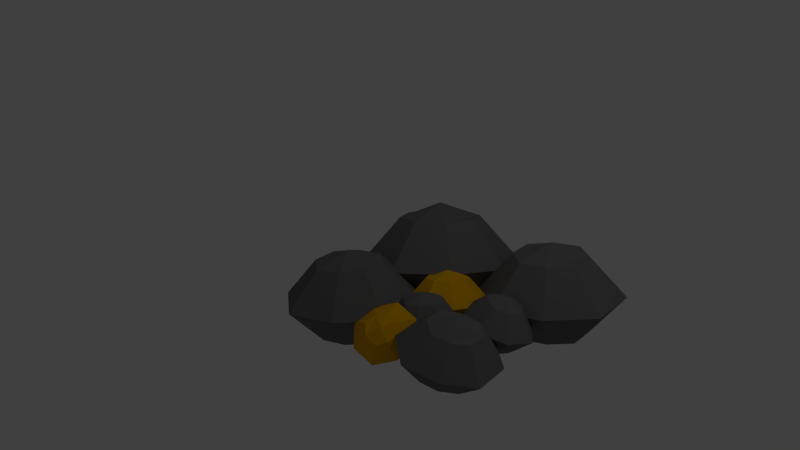# Source: gold1.blend  (saved by Blender 2.73.0; exported with 4.5.12 LTS)
import bpy
from mathutils import Matrix  # noqa: F401  (used for matrix-valued properties, if any)

bpy.ops.wm.read_factory_settings(use_empty=True)
scene = bpy.context.scene
scene.name = 'Scene'

# ---- collections
col_collection_1 = bpy.data.collections.new('Collection 1'); scene.collection.children.link(col_collection_1)

# ---- materials (node trees are filled in below, after node groups)
mat_material_001 = bpy.data.materials.new('Material.001')
mat_material_001.alpha_threshold = 0.0
mat_material_001.use_transparent_shadow = False
mat_material_001.diffuse_color = (0.1523, 0.1523, 0.1523, 1.0)
mat_material_001.roughness = 0.5
mat_material_001.line_color = (0.0, 0.0, 0.0, 1.0)
mat_material_002 = bpy.data.materials.new('Material.002')
mat_material_002.alpha_threshold = 0.0
mat_material_002.use_transparent_shadow = False
mat_material_002.diffuse_color = (0.8, 0.4103, 0.0, 1.0)
mat_material_002.roughness = 0.5
mat_material_002.line_color = (0.0, 0.0, 0.0, 1.0)

# ---- material node trees

# ---- world
world_world = bpy.data.worlds.new('World'); scene.world = world_world
world_world.color = (0.05088, 0.05088, 0.05088)
world_world.use_sun_shadow = False
world_world.sun_shadow_jitter_overblur = 0.0
world_world.cycles.sampling_method = 'MANUAL'
world_world.cycles.sample_map_resolution = 256

# ---- cameras
cam_camera = bpy.data.cameras.new('Camera')
cam_camera.clip_end = 100.0
cam_camera.lens = 35.0
cam_camera.sensor_width = 32.0
cam_camera.sensor_height = 18.0
cam_camera.ortho_scale = 7.314
cam_camera.dof.focus_distance = 0.0
cam_camera.dof.aperture_fstop = 128.0

# ---- lights
light_lamp = bpy.data.lights.new('Lamp', 'POINT')
light_lamp.transmission_factor = 0.0
light_lamp.cutoff_distance = 30.0
light_lamp.energy = 100.0
light_lamp.shadow_buffer_clip_start = 1.001
light_lamp.shadow_soft_size = 0.1
light_lamp.shadow_maximum_resolution = 0.006
light_lamp.use_absolute_resolution = True
light_lamp.cycles.use_multiple_importance_sampling = False

# ---- meshes
me_cube_002 = bpy.data.meshes.new('Cube.002')
me_cube_002.from_pydata([(0.6214, 0.6214, -0.9658), (0.6214, -0.6214, -0.9658), (-0.6214, -0.6214, -0.9658), (-0.6214, 0.6214, -0.9658), (0.6214, 0.6214, 0.9658), (0.6214, -0.6214, 0.9658), (-0.6214, -0.6214, 0.9658), (-0.6214, 0.6214, 0.9658), (9.886e-08, 0.7768, -0.9658), (-1.225e-08, -0.7768, -0.9658), (1.359e-07, 0.7768, 0.9658), (-3.456e-07, -0.7768, 0.9658), (0.891, -5.432e-08, -0.9658), (-0.891, 1.679e-07, -0.9658), (0.891, -3.506e-07, 0.9658), (-0.891, 9.384e-08, 0.9658), (-1.049e-07, -1.284e-07, 1.275), (4.33e-08, 5.68e-08, -1.275), (1.219, 1.219, 0.0), (1.219, -1.219, 0.0), (-1.219, -1.219, 0.0), (-1.219, 1.219, 0.0), (2.608e-07, 1.524, 0.0), (-3.204e-07, -1.524, 0.0), (-1.748, 2.955e-07, 0.0), (1.748, -3.584e-07, 0.0)], [], [(17, 9, 2, 13), (16, 15, 6, 11), (25, 14, 5, 19), (23, 11, 6, 20), (24, 15, 7, 21), (22, 8, 3, 21), (18, 0, 8, 22), (19, 5, 11, 23), (14, 16, 11, 5), (12, 1, 9, 17), (0, 12, 17, 8), (4, 10, 16, 14), (20, 6, 15, 24), (18, 4, 14, 25), (10, 7, 15, 16), (8, 17, 13, 3), (0, 18, 25, 12), (2, 20, 24, 13), (1, 19, 23, 9), (4, 18, 22, 10), (10, 22, 21, 7), (13, 24, 21, 3), (9, 23, 20, 2), (12, 25, 19, 1)])
me_cube_002.materials.append(mat_material_001)
me_cube_002.use_remesh_preserve_volume = False
me_cube_002.use_remesh_preserve_attributes = False
me_cube_002.use_mirror_vertex_groups = False
me_cube_002.update()
me_cube_004 = bpy.data.meshes.new('Cube.004')
me_cube_004.from_pydata([(0.6214, 0.6214, -0.9658), (0.6214, -0.6214, -0.9658), (-0.6214, -0.6214, -0.9658), (-0.6214, 0.6214, -0.9658), (0.6214, 0.6214, 0.9658), (0.6214, -0.6214, 0.9658), (-0.6214, -0.6214, 0.9658), (-0.6214, 0.6214, 0.9658), (9.886e-08, 0.7768, -0.9658), (-1.225e-08, -0.7768, -0.9658), (1.359e-07, 0.7768, 0.9658), (-3.456e-07, -0.7768, 0.9658), (0.891, -5.432e-08, -0.9658), (-0.891, 1.679e-07, -0.9658), (0.891, -3.506e-07, 0.9658), (-0.891, 9.384e-08, 0.9658), (-1.049e-07, -1.284e-07, 1.275), (4.33e-08, 5.68e-08, -1.275), (1.219, 1.219, 0.0), (1.219, -1.219, 0.0), (-1.219, -1.219, 0.0), (-1.219, 1.219, 0.0), (2.608e-07, 1.524, 0.0), (-3.204e-07, -1.524, 0.0), (-1.748, 2.955e-07, 0.0), (1.748, -3.584e-07, 0.0)], [], [(17, 9, 2, 13), (16, 15, 6, 11), (25, 14, 5, 19), (23, 11, 6, 20), (24, 15, 7, 21), (22, 8, 3, 21), (18, 0, 8, 22), (19, 5, 11, 23), (14, 16, 11, 5), (12, 1, 9, 17), (0, 12, 17, 8), (4, 10, 16, 14), (20, 6, 15, 24), (18, 4, 14, 25), (10, 7, 15, 16), (8, 17, 13, 3), (0, 18, 25, 12), (2, 20, 24, 13), (1, 19, 23, 9), (4, 18, 22, 10), (10, 22, 21, 7), (13, 24, 21, 3), (9, 23, 20, 2), (12, 25, 19, 1)])
me_cube_004.materials.append(mat_material_001)
me_cube_004.use_remesh_preserve_volume = False
me_cube_004.use_remesh_preserve_attributes = False
me_cube_004.use_mirror_vertex_groups = False
me_cube_004.update()
me_cube_005 = bpy.data.meshes.new('Cube.005')
me_cube_005.from_pydata([(0.6214, 0.6214, -0.9658), (0.6214, -0.6214, -0.9658), (-0.6214, -0.6214, -0.9658), (-0.6214, 0.6214, -0.9658), (0.6214, 0.6214, 0.9658), (0.6214, -0.6214, 0.9658), (-0.6214, -0.6214, 0.9658), (-0.6214, 0.6214, 0.9658), (9.886e-08, 0.7768, -0.9658), (-1.225e-08, -0.7768, -0.9658), (1.359e-07, 0.7768, 0.9658), (-3.456e-07, -0.7768, 0.9658), (0.891, -5.432e-08, -0.9658), (-0.891, 1.679e-07, -0.9658), (0.891, -3.506e-07, 0.9658), (-0.891, 9.384e-08, 0.9658), (-1.049e-07, -1.284e-07, 1.275), (4.33e-08, 5.68e-08, -1.275), (1.219, 1.219, 0.0), (1.219, -1.219, 0.0), (-1.219, -1.219, 0.0), (-1.219, 1.219, 0.0), (2.608e-07, 1.524, 0.0), (-3.204e-07, -1.524, 0.0), (-1.748, 2.955e-07, 0.0), (1.748, -3.584e-07, 0.0)], [], [(17, 9, 2, 13), (16, 15, 6, 11), (25, 14, 5, 19), (23, 11, 6, 20), (24, 15, 7, 21), (22, 8, 3, 21), (18, 0, 8, 22), (19, 5, 11, 23), (14, 16, 11, 5), (12, 1, 9, 17), (0, 12, 17, 8), (4, 10, 16, 14), (20, 6, 15, 24), (18, 4, 14, 25), (10, 7, 15, 16), (8, 17, 13, 3), (0, 18, 25, 12), (2, 20, 24, 13), (1, 19, 23, 9), (4, 18, 22, 10), (10, 22, 21, 7), (13, 24, 21, 3), (9, 23, 20, 2), (12, 25, 19, 1)])
me_cube_005.materials.append(mat_material_002)
me_cube_005.use_remesh_preserve_volume = False
me_cube_005.use_remesh_preserve_attributes = False
me_cube_005.use_mirror_vertex_groups = False
me_cube_005.update()
me_cube_006 = bpy.data.meshes.new('Cube.006')
me_cube_006.from_pydata([(0.6214, 0.6214, -0.9658), (0.6214, -0.6214, -0.9658), (-0.6214, -0.6214, -0.9658), (-0.6214, 0.6214, -0.9658), (0.6214, 0.6214, 0.9658), (0.6214, -0.6214, 0.9658), (-0.6214, -0.6214, 0.9658), (-0.6214, 0.6214, 0.9658), (9.886e-08, 0.7768, -0.9658), (-1.225e-08, -0.7768, -0.9658), (1.359e-07, 0.7768, 0.9658), (-3.456e-07, -0.7768, 0.9658), (0.891, -5.432e-08, -0.9658), (-0.891, 1.679e-07, -0.9658), (0.891, -3.506e-07, 0.9658), (-0.891, 9.384e-08, 0.9658), (-1.049e-07, -1.284e-07, 1.275), (4.33e-08, 5.68e-08, -1.275), (1.219, 1.219, 0.0), (1.219, -1.219, 0.0), (-1.219, -1.219, 0.0), (-1.219, 1.219, 0.0), (2.608e-07, 1.524, 0.0), (-3.204e-07, -1.524, 0.0), (-1.748, 2.955e-07, 0.0), (1.748, -3.584e-07, 0.0)], [], [(17, 9, 2, 13), (16, 15, 6, 11), (25, 14, 5, 19), (23, 11, 6, 20), (24, 15, 7, 21), (22, 8, 3, 21), (18, 0, 8, 22), (19, 5, 11, 23), (14, 16, 11, 5), (12, 1, 9, 17), (0, 12, 17, 8), (4, 10, 16, 14), (20, 6, 15, 24), (18, 4, 14, 25), (10, 7, 15, 16), (8, 17, 13, 3), (0, 18, 25, 12), (2, 20, 24, 13), (1, 19, 23, 9), (4, 18, 22, 10), (10, 22, 21, 7), (13, 24, 21, 3), (9, 23, 20, 2), (12, 25, 19, 1)])
me_cube_006.materials.append(mat_material_001)
me_cube_006.use_remesh_preserve_volume = False
me_cube_006.use_remesh_preserve_attributes = False
me_cube_006.use_mirror_vertex_groups = False
me_cube_006.update()
me_cube_007 = bpy.data.meshes.new('Cube.007')
me_cube_007.from_pydata([(0.6214, 0.6214, -0.9658), (0.6214, -0.6214, -0.9658), (-0.6214, -0.6214, -0.9658), (-0.6214, 0.6214, -0.9658), (0.6214, 0.6214, 0.9658), (0.6214, -0.6214, 0.9658), (-0.6214, -0.6214, 0.9658), (-0.6214, 0.6214, 0.9658), (9.886e-08, 0.7768, -0.9658), (-1.225e-08, -0.7768, -0.9658), (1.359e-07, 0.7768, 0.9658), (-3.456e-07, -0.7768, 0.9658), (0.891, -5.432e-08, -0.9658), (-0.891, 1.679e-07, -0.9658), (0.891, -3.506e-07, 0.9658), (-0.891, 9.384e-08, 0.9658), (-1.049e-07, -1.284e-07, 1.275), (4.33e-08, 5.68e-08, -1.275), (1.219, 1.219, 0.0), (1.219, -1.219, 0.0), (-1.219, -1.219, 0.0), (-1.219, 1.219, 0.0), (2.608e-07, 1.524, 0.0), (-3.204e-07, -1.524, 0.0), (-1.748, 2.955e-07, 0.0), (1.748, -3.584e-07, 0.0)], [], [(17, 9, 2, 13), (16, 15, 6, 11), (25, 14, 5, 19), (23, 11, 6, 20), (24, 15, 7, 21), (22, 8, 3, 21), (18, 0, 8, 22), (19, 5, 11, 23), (14, 16, 11, 5), (12, 1, 9, 17), (0, 12, 17, 8), (4, 10, 16, 14), (20, 6, 15, 24), (18, 4, 14, 25), (10, 7, 15, 16), (8, 17, 13, 3), (0, 18, 25, 12), (2, 20, 24, 13), (1, 19, 23, 9), (4, 18, 22, 10), (10, 22, 21, 7), (13, 24, 21, 3), (9, 23, 20, 2), (12, 25, 19, 1)])
me_cube_007.materials.append(mat_material_002)
me_cube_007.use_remesh_preserve_volume = False
me_cube_007.use_remesh_preserve_attributes = False
me_cube_007.use_mirror_vertex_groups = False
me_cube_007.update()
me_cube_008 = bpy.data.meshes.new('Cube.008')
me_cube_008.from_pydata([(0.6214, 0.6214, -0.9658), (0.6214, -0.6214, -0.9658), (-0.6214, -0.6214, -0.9658), (-0.6214, 0.6214, -0.9658), (0.6214, 0.6214, 0.9658), (0.6214, -0.6214, 0.9658), (-0.6214, -0.6214, 0.9658), (-0.6214, 0.6214, 0.9658), (9.886e-08, 0.7768, -0.9658), (-1.225e-08, -0.7768, -0.9658), (1.359e-07, 0.7768, 0.9658), (-3.456e-07, -0.7768, 0.9658), (0.891, -5.432e-08, -0.9658), (-0.891, 1.679e-07, -0.9658), (0.891, -3.506e-07, 0.9658), (-0.891, 9.384e-08, 0.9658), (-1.049e-07, -1.284e-07, 1.275), (4.33e-08, 5.68e-08, -1.275), (1.219, 1.219, 0.0), (1.219, -1.219, 0.0), (-1.219, -1.219, 0.0), (-1.219, 1.219, 0.0), (2.608e-07, 1.524, 0.0), (-3.204e-07, -1.524, 0.0), (-1.748, 2.955e-07, 0.0), (1.748, -3.584e-07, 0.0)], [], [(17, 9, 2, 13), (16, 15, 6, 11), (25, 14, 5, 19), (23, 11, 6, 20), (24, 15, 7, 21), (22, 8, 3, 21), (18, 0, 8, 22), (19, 5, 11, 23), (14, 16, 11, 5), (12, 1, 9, 17), (0, 12, 17, 8), (4, 10, 16, 14), (20, 6, 15, 24), (18, 4, 14, 25), (10, 7, 15, 16), (8, 17, 13, 3), (0, 18, 25, 12), (2, 20, 24, 13), (1, 19, 23, 9), (4, 18, 22, 10), (10, 22, 21, 7), (13, 24, 21, 3), (9, 23, 20, 2), (12, 25, 19, 1)])
me_cube_008.materials.append(mat_material_001)
me_cube_008.use_remesh_preserve_volume = False
me_cube_008.use_remesh_preserve_attributes = False
me_cube_008.use_mirror_vertex_groups = False
me_cube_008.update()
me_cube_009 = bpy.data.meshes.new('Cube.009')
me_cube_009.from_pydata([(0.6214, 0.6214, -0.9658), (0.6214, -0.6214, -0.9658), (-0.6214, -0.6214, -0.9658), (-0.6214, 0.6214, -0.9658), (0.6214, 0.6214, 0.9658), (0.6214, -0.6214, 0.9658), (-0.6214, -0.6214, 0.9658), (-0.6214, 0.6214, 0.9658), (9.886e-08, 0.7768, -0.9658), (-1.225e-08, -0.7768, -0.9658), (1.359e-07, 0.7768, 0.9658), (-3.456e-07, -0.7768, 0.9658), (0.891, -5.432e-08, -0.9658), (-0.891, 1.679e-07, -0.9658), (0.891, -3.506e-07, 0.9658), (-0.891, 9.384e-08, 0.9658), (-1.049e-07, -1.284e-07, 1.275), (4.33e-08, 5.68e-08, -1.275), (1.219, 1.219, 0.0), (1.219, -1.219, 0.0), (-1.219, -1.219, 0.0), (-1.219, 1.219, 0.0), (2.608e-07, 1.524, 0.0), (-3.204e-07, -1.524, 0.0), (-1.748, 2.955e-07, 0.0), (1.748, -3.584e-07, 0.0)], [], [(17, 9, 2, 13), (16, 15, 6, 11), (25, 14, 5, 19), (23, 11, 6, 20), (24, 15, 7, 21), (22, 8, 3, 21), (18, 0, 8, 22), (19, 5, 11, 23), (14, 16, 11, 5), (12, 1, 9, 17), (0, 12, 17, 8), (4, 10, 16, 14), (20, 6, 15, 24), (18, 4, 14, 25), (10, 7, 15, 16), (8, 17, 13, 3), (0, 18, 25, 12), (2, 20, 24, 13), (1, 19, 23, 9), (4, 18, 22, 10), (10, 22, 21, 7), (13, 24, 21, 3), (9, 23, 20, 2), (12, 25, 19, 1)])
me_cube_009.materials.append(mat_material_001)
me_cube_009.use_remesh_preserve_volume = False
me_cube_009.use_remesh_preserve_attributes = False
me_cube_009.use_mirror_vertex_groups = False
me_cube_009.update()
me_cube_010 = bpy.data.meshes.new('Cube.010')
me_cube_010.from_pydata([(0.6214, 0.6214, -0.9658), (0.6214, -0.6214, -0.9658), (-0.6214, -0.6214, -0.9658), (-0.6214, 0.6214, -0.9658), (0.6214, 0.6214, 0.9658), (0.6214, -0.6214, 0.9658), (-0.6214, -0.6214, 0.9658), (-0.6214, 0.6214, 0.9658), (9.886e-08, 0.7768, -0.9658), (-1.225e-08, -0.7768, -0.9658), (1.359e-07, 0.7768, 0.9658), (-3.456e-07, -0.7768, 0.9658), (0.891, -5.432e-08, -0.9658), (-0.891, 1.679e-07, -0.9658), (0.891, -3.506e-07, 0.9658), (-0.891, 9.384e-08, 0.9658), (-1.049e-07, -1.284e-07, 1.275), (4.33e-08, 5.68e-08, -1.275), (1.219, 1.219, 0.0), (1.219, -1.219, 0.0), (-1.219, -1.219, 0.0), (-1.219, 1.219, 0.0), (2.608e-07, 1.524, 0.0), (-3.204e-07, -1.524, 0.0), (-1.748, 2.955e-07, 0.0), (1.748, -3.584e-07, 0.0)], [], [(17, 9, 2, 13), (16, 15, 6, 11), (25, 14, 5, 19), (23, 11, 6, 20), (24, 15, 7, 21), (22, 8, 3, 21), (18, 0, 8, 22), (19, 5, 11, 23), (14, 16, 11, 5), (12, 1, 9, 17), (0, 12, 17, 8), (4, 10, 16, 14), (20, 6, 15, 24), (18, 4, 14, 25), (10, 7, 15, 16), (8, 17, 13, 3), (0, 18, 25, 12), (2, 20, 24, 13), (1, 19, 23, 9), (4, 18, 22, 10), (10, 22, 21, 7), (13, 24, 21, 3), (9, 23, 20, 2), (12, 25, 19, 1)])
me_cube_010.materials.append(mat_material_001)
me_cube_010.use_remesh_preserve_volume = False
me_cube_010.use_remesh_preserve_attributes = False
me_cube_010.use_mirror_vertex_groups = False
me_cube_010.update()

# ---- objects
ob_lamp = bpy.data.objects.new('Lamp', light_lamp)
ob_camera = bpy.data.objects.new('Camera', cam_camera)
ob_cube_002 = bpy.data.objects.new('Cube.002', me_cube_002)
ob_cube_000 = bpy.data.objects.new('Cube.000', me_cube_004)
ob_cube_001 = bpy.data.objects.new('Cube.001', me_cube_005)
ob_cube_003 = bpy.data.objects.new('Cube.003', me_cube_006)
ob_cube_004 = bpy.data.objects.new('Cube.004', me_cube_007)
ob_cube_005 = bpy.data.objects.new('Cube.005', me_cube_008)
ob_cube_006 = bpy.data.objects.new('Cube.006', me_cube_009)
ob_cube_007 = bpy.data.objects.new('Cube.007', me_cube_010)

# ---- transforms, parenting, visibility, modifiers, constraints
ob_lamp.location = (2.787, 0.934, 5.904)
ob_lamp.rotation_euler = (0.6503, 0.05522, 1.866)
ob_lamp.lock_rotations_4d = False
ob_lamp.empty_display_type = 'ARROWS'
ob_lamp.color = (0.0, 0.0, 0.0, 0.0)
ob_lamp.lineart.crease_threshold = 0.0
ob_camera.location = (6.192, -6.579, 5.344)
ob_camera.rotation_euler = (1.109, 0.01082, 0.8149)
ob_camera.lock_rotations_4d = False
ob_camera.empty_display_type = 'ARROWS'
ob_camera.color = (0.0, 0.0, 0.0, 0.0)
ob_camera.display_type = 'WIRE'
ob_camera.lineart.crease_threshold = 0.0
ob_cube_002.location = (-0.8631, 0.7147, -0.2048)
ob_cube_002.rotation_euler = (-0.2769, 0.03226, 0.9144)
ob_cube_002.scale = (-0.592, -0.592, -0.592)
ob_cube_002.lock_rotations_4d = False
ob_cube_002.empty_display_type = 'ARROWS'
ob_cube_002.lineart.crease_threshold = 0.0
ob_cube_000.location = (-0.9426, -0.7418, -0.2048)
ob_cube_000.rotation_euler = (-0.102, -0.07543, 0.5488)
ob_cube_000.scale = (0.484, 0.484, 0.484)
ob_cube_000.lock_rotations_4d = False
ob_cube_000.empty_display_type = 'ARROWS'
ob_cube_000.lineart.crease_threshold = 0.0
ob_cube_001.location = (-0.07619, 0.03372, -0.2048)
ob_cube_001.rotation_euler = (-0.2769, 0.03226, 0.9144)
ob_cube_001.scale = (0.2947, 0.2947, 0.2947)
ob_cube_001.lock_rotations_4d = False
ob_cube_001.empty_display_type = 'ARROWS'
ob_cube_001.lineart.crease_threshold = 0.0
ob_cube_003.location = (0.6923, 1.063, -0.2048)
ob_cube_003.rotation_euler = (-0.102, -0.07543, 0.5488)
ob_cube_003.scale = (0.5212, 0.5212, 0.5212)
ob_cube_003.lock_rotations_4d = False
ob_cube_003.empty_display_type = 'ARROWS'
ob_cube_003.lineart.crease_threshold = 0.0
ob_cube_004.location = (-0.06149, -1.0, -0.2048)
ob_cube_004.rotation_euler = (0.6651, -0.3722, 1.022)
ob_cube_004.scale = (0.2267, 0.2267, 0.2267)
ob_cube_004.lock_rotations_4d = False
ob_cube_004.empty_display_type = 'ARROWS'
ob_cube_004.lineart.crease_threshold = 0.0
ob_cube_005.location = (-0.001704, -0.4298, -0.2521)
ob_cube_005.rotation_euler = (-0.102, -0.07543, 0.5488)
ob_cube_005.scale = (0.279, 0.279, 0.279)
ob_cube_005.lock_rotations_4d = False
ob_cube_005.empty_display_type = 'ARROWS'
ob_cube_005.lineart.crease_threshold = 0.0
ob_cube_006.location = (0.7004, -0.7418, -0.2048)
ob_cube_006.rotation_euler = (0.06089, 0.1891, 0.5581)
ob_cube_006.scale = (0.3594, 0.3594, 0.3594)
ob_cube_006.lock_rotations_4d = False
ob_cube_006.empty_display_type = 'ARROWS'
ob_cube_006.lineart.crease_threshold = 0.0
ob_cube_007.location = (0.7004, 0.08363, -0.2048)
ob_cube_007.rotation_euler = (-0.2637, -0.05435, -0.6504)
ob_cube_007.scale = (0.2761, 0.2761, 0.2761)
ob_cube_007.lock_rotations_4d = False
ob_cube_007.empty_display_type = 'ARROWS'
ob_cube_007.lineart.crease_threshold = 0.0

# ---- collection membership
col_collection_1.objects.link(ob_lamp)
col_collection_1.objects.link(ob_camera)
col_collection_1.objects.link(ob_cube_002)
col_collection_1.objects.link(ob_cube_000)
col_collection_1.objects.link(ob_cube_001)
col_collection_1.objects.link(ob_cube_003)
col_collection_1.objects.link(ob_cube_004)
col_collection_1.objects.link(ob_cube_005)
col_collection_1.objects.link(ob_cube_006)
col_collection_1.objects.link(ob_cube_007)

# ---- scene / render settings (as saved in the file)
scene.camera = ob_camera
scene.frame_start = 1; scene.frame_end = 250; scene.frame_set(1)
scene.render.engine = 'BLENDER_EEVEE_NEXT'
scene.render.resolution_percentage = 50
scene.render.dither_intensity = 0.0
scene.cycles.use_denoising = False
scene.cycles.samples = 10
scene.cycles.sampling_pattern = 'TABULATED_SOBOL'
scene.cycles.light_sampling_threshold = 0.0
scene.cycles.use_adaptive_sampling = False
scene.cycles.use_light_tree = False
scene.cycles.blur_glossy = 0.0
scene.cycles.pixel_filter_type = 'GAUSSIAN'
scene.cycles.sample_clamp_indirect = 0.0
scene.view_settings.view_transform = 'Standard'
bpy.context.view_layer.update()
